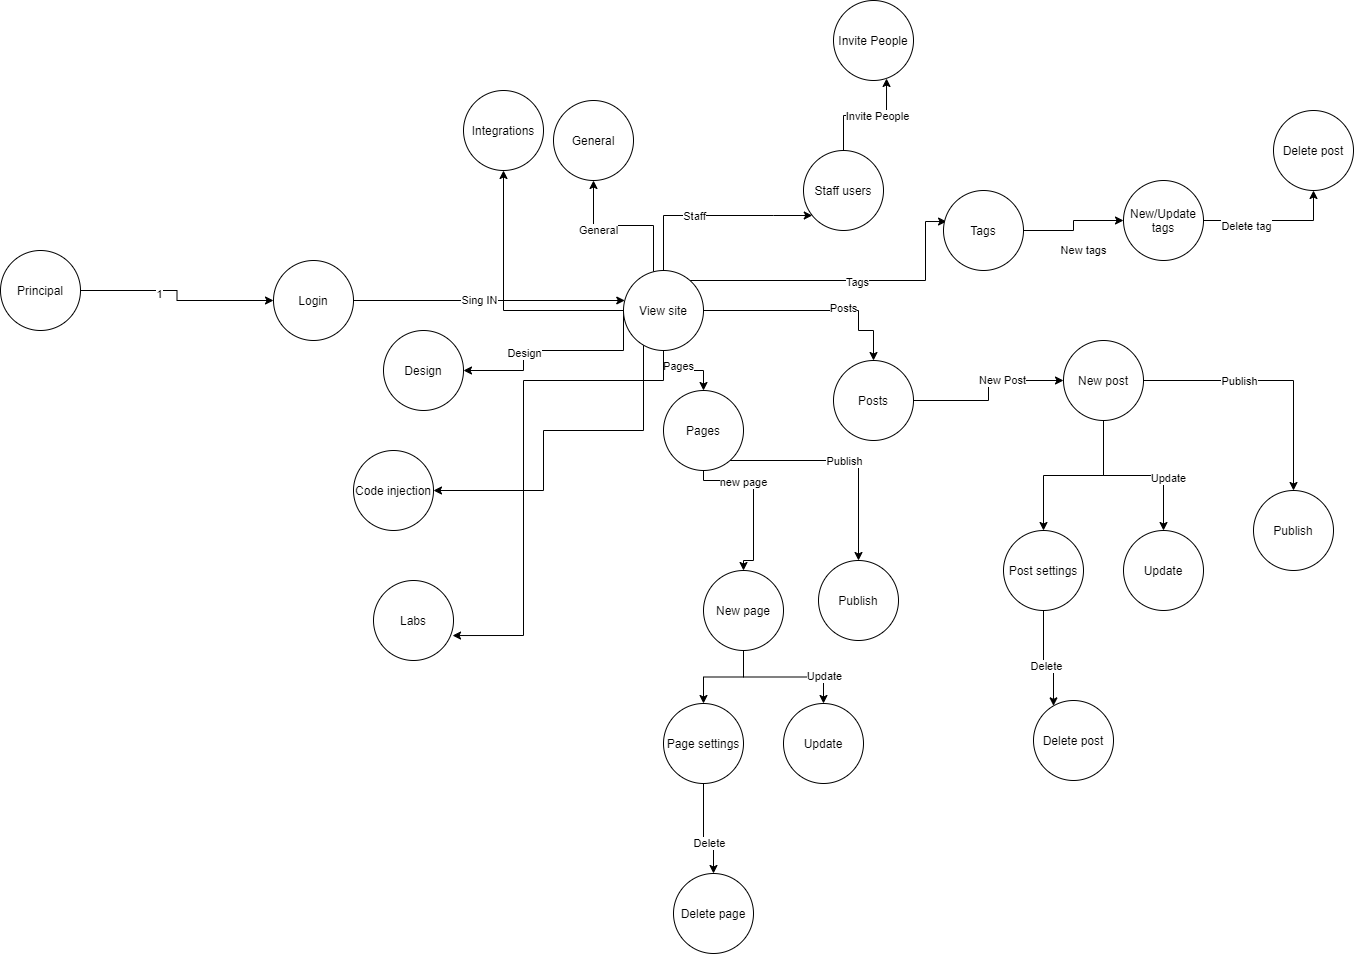

The diagram above was exported from draw.io. Its source (the exported page's mxGraphModel, read from the mxfile embedded in the PNG):
<mxGraphModel dx="1769" dy="1751" grid="1" gridSize="10" guides="1" tooltips="1" connect="1" arrows="1" fold="1" page="1" pageScale="1" pageWidth="827" pageHeight="1169" math="0" shadow="0">
  <root>
    <mxCell id="0" />
    <mxCell id="1" parent="0" />
    <mxCell id="szjY0t-2eUpt7R4jYgN2-10" style="edgeStyle=orthogonalEdgeStyle;rounded=0;orthogonalLoop=1;jettySize=auto;html=1;" edge="1" parent="1" source="szjY0t-2eUpt7R4jYgN2-1" target="szjY0t-2eUpt7R4jYgN2-9">
      <mxGeometry relative="1" as="geometry">
        <Array as="points">
          <mxPoint x="255" y="70" />
          <mxPoint x="255" y="90" />
        </Array>
      </mxGeometry>
    </mxCell>
    <mxCell id="szjY0t-2eUpt7R4jYgN2-11" value="Sing IN" style="edgeLabel;html=1;align=center;verticalAlign=middle;resizable=0;points=[];" vertex="1" connectable="0" parent="szjY0t-2eUpt7R4jYgN2-10">
      <mxGeometry x="-0.0798" y="1" relative="1" as="geometry">
        <mxPoint as="offset" />
      </mxGeometry>
    </mxCell>
    <mxCell id="szjY0t-2eUpt7R4jYgN2-1" value="Login" style="ellipse;whiteSpace=wrap;html=1;aspect=fixed;" vertex="1" parent="1">
      <mxGeometry x="-140" y="40" width="80" height="80" as="geometry" />
    </mxCell>
    <mxCell id="szjY0t-2eUpt7R4jYgN2-7" style="edgeStyle=orthogonalEdgeStyle;rounded=0;orthogonalLoop=1;jettySize=auto;html=1;" edge="1" parent="1" source="szjY0t-2eUpt7R4jYgN2-6" target="szjY0t-2eUpt7R4jYgN2-1">
      <mxGeometry relative="1" as="geometry" />
    </mxCell>
    <mxCell id="szjY0t-2eUpt7R4jYgN2-8" value="1&lt;br&gt;" style="edgeLabel;html=1;align=center;verticalAlign=middle;resizable=0;points=[];" vertex="1" connectable="0" parent="szjY0t-2eUpt7R4jYgN2-7">
      <mxGeometry x="-0.2333" y="-3" relative="1" as="geometry">
        <mxPoint as="offset" />
      </mxGeometry>
    </mxCell>
    <mxCell id="szjY0t-2eUpt7R4jYgN2-6" value="Principal" style="ellipse;whiteSpace=wrap;html=1;aspect=fixed;" vertex="1" parent="1">
      <mxGeometry x="-413" y="30" width="80" height="80" as="geometry" />
    </mxCell>
    <mxCell id="szjY0t-2eUpt7R4jYgN2-13" style="edgeStyle=orthogonalEdgeStyle;rounded=0;orthogonalLoop=1;jettySize=auto;html=1;" edge="1" parent="1" source="szjY0t-2eUpt7R4jYgN2-9" target="szjY0t-2eUpt7R4jYgN2-12">
      <mxGeometry relative="1" as="geometry">
        <Array as="points">
          <mxPoint x="445" y="90" />
          <mxPoint x="445" y="110" />
        </Array>
      </mxGeometry>
    </mxCell>
    <mxCell id="szjY0t-2eUpt7R4jYgN2-14" value="Posts" style="edgeLabel;html=1;align=center;verticalAlign=middle;resizable=0;points=[];" vertex="1" connectable="0" parent="szjY0t-2eUpt7R4jYgN2-13">
      <mxGeometry x="0.2615" y="3" relative="1" as="geometry">
        <mxPoint as="offset" />
      </mxGeometry>
    </mxCell>
    <mxCell id="szjY0t-2eUpt7R4jYgN2-33" style="edgeStyle=orthogonalEdgeStyle;rounded=0;orthogonalLoop=1;jettySize=auto;html=1;" edge="1" parent="1" source="szjY0t-2eUpt7R4jYgN2-9" target="szjY0t-2eUpt7R4jYgN2-32">
      <mxGeometry relative="1" as="geometry" />
    </mxCell>
    <mxCell id="szjY0t-2eUpt7R4jYgN2-36" value="Pages" style="edgeLabel;html=1;align=center;verticalAlign=middle;resizable=0;points=[];" vertex="1" connectable="0" parent="szjY0t-2eUpt7R4jYgN2-33">
      <mxGeometry x="-0.2" y="4" relative="1" as="geometry">
        <mxPoint x="2" y="-1" as="offset" />
      </mxGeometry>
    </mxCell>
    <mxCell id="szjY0t-2eUpt7R4jYgN2-50" style="edgeStyle=orthogonalEdgeStyle;rounded=0;orthogonalLoop=1;jettySize=auto;html=1;entryX=0.038;entryY=0.388;entryDx=0;entryDy=0;entryPerimeter=0;" edge="1" parent="1" source="szjY0t-2eUpt7R4jYgN2-9" target="szjY0t-2eUpt7R4jYgN2-49">
      <mxGeometry relative="1" as="geometry">
        <Array as="points">
          <mxPoint x="512" y="60" />
          <mxPoint x="512" y="1" />
        </Array>
      </mxGeometry>
    </mxCell>
    <mxCell id="szjY0t-2eUpt7R4jYgN2-51" value="Tags" style="edgeLabel;html=1;align=center;verticalAlign=middle;resizable=0;points=[];" vertex="1" connectable="0" parent="szjY0t-2eUpt7R4jYgN2-50">
      <mxGeometry x="0.0571" y="-1" relative="1" as="geometry">
        <mxPoint as="offset" />
      </mxGeometry>
    </mxCell>
    <mxCell id="szjY0t-2eUpt7R4jYgN2-71" style="edgeStyle=orthogonalEdgeStyle;rounded=0;orthogonalLoop=1;jettySize=auto;html=1;" edge="1" parent="1" source="szjY0t-2eUpt7R4jYgN2-9" target="szjY0t-2eUpt7R4jYgN2-70">
      <mxGeometry relative="1" as="geometry">
        <Array as="points">
          <mxPoint x="360" y="-5" />
          <mxPoint x="340" y="-5" />
        </Array>
      </mxGeometry>
    </mxCell>
    <mxCell id="szjY0t-2eUpt7R4jYgN2-72" value="Staff" style="edgeLabel;html=1;align=center;verticalAlign=middle;resizable=0;points=[];" vertex="1" connectable="0" parent="szjY0t-2eUpt7R4jYgN2-71">
      <mxGeometry x="-0.1692" relative="1" as="geometry">
        <mxPoint as="offset" />
      </mxGeometry>
    </mxCell>
    <mxCell id="szjY0t-2eUpt7R4jYgN2-77" style="edgeStyle=orthogonalEdgeStyle;rounded=0;orthogonalLoop=1;jettySize=auto;html=1;" edge="1" parent="1" source="szjY0t-2eUpt7R4jYgN2-9" target="szjY0t-2eUpt7R4jYgN2-76">
      <mxGeometry relative="1" as="geometry">
        <mxPoint x="180" y="-30" as="targetPoint" />
        <Array as="points">
          <mxPoint x="240" y="5" />
          <mxPoint x="180" y="5" />
        </Array>
      </mxGeometry>
    </mxCell>
    <mxCell id="szjY0t-2eUpt7R4jYgN2-78" value="General" style="edgeLabel;html=1;align=center;verticalAlign=middle;resizable=0;points=[];" vertex="1" connectable="0" parent="szjY0t-2eUpt7R4jYgN2-77">
      <mxGeometry x="0.35" y="4" relative="1" as="geometry">
        <mxPoint as="offset" />
      </mxGeometry>
    </mxCell>
    <mxCell id="szjY0t-2eUpt7R4jYgN2-80" style="edgeStyle=orthogonalEdgeStyle;rounded=0;orthogonalLoop=1;jettySize=auto;html=1;exitX=0;exitY=0.5;exitDx=0;exitDy=0;" edge="1" parent="1" source="szjY0t-2eUpt7R4jYgN2-9" target="szjY0t-2eUpt7R4jYgN2-79">
      <mxGeometry relative="1" as="geometry">
        <Array as="points">
          <mxPoint x="210" y="130" />
          <mxPoint x="110" y="130" />
        </Array>
      </mxGeometry>
    </mxCell>
    <mxCell id="szjY0t-2eUpt7R4jYgN2-81" value="Design" style="edgeLabel;html=1;align=center;verticalAlign=middle;resizable=0;points=[];" vertex="1" connectable="0" parent="szjY0t-2eUpt7R4jYgN2-80">
      <mxGeometry x="0.2909" relative="1" as="geometry">
        <mxPoint as="offset" />
      </mxGeometry>
    </mxCell>
    <mxCell id="szjY0t-2eUpt7R4jYgN2-83" style="edgeStyle=orthogonalEdgeStyle;rounded=0;orthogonalLoop=1;jettySize=auto;html=1;" edge="1" parent="1" source="szjY0t-2eUpt7R4jYgN2-9" target="szjY0t-2eUpt7R4jYgN2-82">
      <mxGeometry relative="1" as="geometry">
        <Array as="points">
          <mxPoint x="230" y="210" />
          <mxPoint x="130" y="210" />
        </Array>
      </mxGeometry>
    </mxCell>
    <mxCell id="szjY0t-2eUpt7R4jYgN2-85" style="edgeStyle=orthogonalEdgeStyle;rounded=0;orthogonalLoop=1;jettySize=auto;html=1;" edge="1" parent="1" source="szjY0t-2eUpt7R4jYgN2-9" target="szjY0t-2eUpt7R4jYgN2-84">
      <mxGeometry relative="1" as="geometry" />
    </mxCell>
    <mxCell id="szjY0t-2eUpt7R4jYgN2-87" style="edgeStyle=orthogonalEdgeStyle;rounded=0;orthogonalLoop=1;jettySize=auto;html=1;entryX=0.988;entryY=0.688;entryDx=0;entryDy=0;entryPerimeter=0;" edge="1" parent="1" source="szjY0t-2eUpt7R4jYgN2-9" target="szjY0t-2eUpt7R4jYgN2-86">
      <mxGeometry relative="1" as="geometry">
        <Array as="points">
          <mxPoint x="250" y="160" />
          <mxPoint x="110" y="160" />
          <mxPoint x="110" y="415" />
        </Array>
      </mxGeometry>
    </mxCell>
    <mxCell id="szjY0t-2eUpt7R4jYgN2-9" value="View site" style="ellipse;whiteSpace=wrap;html=1;aspect=fixed;" vertex="1" parent="1">
      <mxGeometry x="210" y="50" width="80" height="80" as="geometry" />
    </mxCell>
    <object label="" id="szjY0t-2eUpt7R4jYgN2-16">
      <mxCell style="edgeStyle=orthogonalEdgeStyle;rounded=0;orthogonalLoop=1;jettySize=auto;html=1;" edge="1" parent="1" source="szjY0t-2eUpt7R4jYgN2-12" target="szjY0t-2eUpt7R4jYgN2-15">
        <mxGeometry relative="1" as="geometry">
          <Array as="points">
            <mxPoint x="575" y="180" />
            <mxPoint x="575" y="160" />
          </Array>
        </mxGeometry>
      </mxCell>
    </object>
    <mxCell id="szjY0t-2eUpt7R4jYgN2-25" value="New Post" style="edgeLabel;html=1;align=center;verticalAlign=middle;resizable=0;points=[];" vertex="1" connectable="0" parent="szjY0t-2eUpt7R4jYgN2-16">
      <mxGeometry x="0.2706" y="1" relative="1" as="geometry">
        <mxPoint as="offset" />
      </mxGeometry>
    </mxCell>
    <mxCell id="szjY0t-2eUpt7R4jYgN2-12" value="Posts" style="ellipse;whiteSpace=wrap;html=1;aspect=fixed;" vertex="1" parent="1">
      <mxGeometry x="420" y="140" width="80" height="80" as="geometry" />
    </mxCell>
    <mxCell id="szjY0t-2eUpt7R4jYgN2-19" style="edgeStyle=orthogonalEdgeStyle;rounded=0;orthogonalLoop=1;jettySize=auto;html=1;" edge="1" parent="1" source="szjY0t-2eUpt7R4jYgN2-15" target="szjY0t-2eUpt7R4jYgN2-20">
      <mxGeometry relative="1" as="geometry">
        <mxPoint x="640" y="310" as="targetPoint" />
        <Array as="points">
          <mxPoint x="880" y="160" />
        </Array>
      </mxGeometry>
    </mxCell>
    <mxCell id="szjY0t-2eUpt7R4jYgN2-26" value="Publish" style="edgeLabel;html=1;align=center;verticalAlign=middle;resizable=0;points=[];" vertex="1" connectable="0" parent="szjY0t-2eUpt7R4jYgN2-19">
      <mxGeometry x="-0.2692" relative="1" as="geometry">
        <mxPoint as="offset" />
      </mxGeometry>
    </mxCell>
    <mxCell id="szjY0t-2eUpt7R4jYgN2-22" style="edgeStyle=orthogonalEdgeStyle;rounded=0;orthogonalLoop=1;jettySize=auto;html=1;" edge="1" parent="1" source="szjY0t-2eUpt7R4jYgN2-15" target="szjY0t-2eUpt7R4jYgN2-21">
      <mxGeometry relative="1" as="geometry" />
    </mxCell>
    <mxCell id="szjY0t-2eUpt7R4jYgN2-27" value="Update" style="edgeLabel;html=1;align=center;verticalAlign=middle;resizable=0;points=[];" vertex="1" connectable="0" parent="szjY0t-2eUpt7R4jYgN2-22">
      <mxGeometry x="0.3765" y="4" relative="1" as="geometry">
        <mxPoint as="offset" />
      </mxGeometry>
    </mxCell>
    <mxCell id="szjY0t-2eUpt7R4jYgN2-24" style="edgeStyle=orthogonalEdgeStyle;rounded=0;orthogonalLoop=1;jettySize=auto;html=1;" edge="1" parent="1" source="szjY0t-2eUpt7R4jYgN2-15" target="szjY0t-2eUpt7R4jYgN2-23">
      <mxGeometry relative="1" as="geometry">
        <Array as="points">
          <mxPoint x="690" y="255" />
          <mxPoint x="630" y="255" />
        </Array>
      </mxGeometry>
    </mxCell>
    <mxCell id="szjY0t-2eUpt7R4jYgN2-15" value="New post" style="ellipse;whiteSpace=wrap;html=1;aspect=fixed;" vertex="1" parent="1">
      <mxGeometry x="650" y="120" width="80" height="80" as="geometry" />
    </mxCell>
    <mxCell id="szjY0t-2eUpt7R4jYgN2-20" value="Publish" style="ellipse;whiteSpace=wrap;html=1;aspect=fixed;" vertex="1" parent="1">
      <mxGeometry x="840" y="270" width="80" height="80" as="geometry" />
    </mxCell>
    <mxCell id="szjY0t-2eUpt7R4jYgN2-21" value="Update" style="ellipse;whiteSpace=wrap;html=1;aspect=fixed;" vertex="1" parent="1">
      <mxGeometry x="710" y="310" width="80" height="80" as="geometry" />
    </mxCell>
    <mxCell id="szjY0t-2eUpt7R4jYgN2-30" style="edgeStyle=orthogonalEdgeStyle;rounded=0;orthogonalLoop=1;jettySize=auto;html=1;" edge="1" parent="1" source="szjY0t-2eUpt7R4jYgN2-23" target="szjY0t-2eUpt7R4jYgN2-29">
      <mxGeometry relative="1" as="geometry">
        <Array as="points">
          <mxPoint x="630" y="450" />
          <mxPoint x="640" y="450" />
        </Array>
      </mxGeometry>
    </mxCell>
    <mxCell id="szjY0t-2eUpt7R4jYgN2-31" value="Delete" style="edgeLabel;html=1;align=center;verticalAlign=middle;resizable=0;points=[];" vertex="1" connectable="0" parent="szjY0t-2eUpt7R4jYgN2-30">
      <mxGeometry x="0.1714" y="5" relative="1" as="geometry">
        <mxPoint as="offset" />
      </mxGeometry>
    </mxCell>
    <mxCell id="szjY0t-2eUpt7R4jYgN2-23" value="Post settings" style="ellipse;whiteSpace=wrap;html=1;aspect=fixed;" vertex="1" parent="1">
      <mxGeometry x="590" y="310" width="80" height="80" as="geometry" />
    </mxCell>
    <mxCell id="szjY0t-2eUpt7R4jYgN2-29" value="Delete post" style="ellipse;whiteSpace=wrap;html=1;aspect=fixed;" vertex="1" parent="1">
      <mxGeometry x="620" y="480" width="80" height="80" as="geometry" />
    </mxCell>
    <mxCell id="szjY0t-2eUpt7R4jYgN2-35" style="edgeStyle=orthogonalEdgeStyle;rounded=0;orthogonalLoop=1;jettySize=auto;html=1;" edge="1" parent="1" source="szjY0t-2eUpt7R4jYgN2-32" target="szjY0t-2eUpt7R4jYgN2-34">
      <mxGeometry relative="1" as="geometry">
        <Array as="points">
          <mxPoint x="290" y="260" />
          <mxPoint x="340" y="260" />
          <mxPoint x="340" y="340" />
          <mxPoint x="330" y="340" />
        </Array>
      </mxGeometry>
    </mxCell>
    <mxCell id="szjY0t-2eUpt7R4jYgN2-43" value="new page" style="edgeLabel;html=1;align=center;verticalAlign=middle;resizable=0;points=[];" vertex="1" connectable="0" parent="szjY0t-2eUpt7R4jYgN2-35">
      <mxGeometry x="-0.39" y="-1" relative="1" as="geometry">
        <mxPoint as="offset" />
      </mxGeometry>
    </mxCell>
    <mxCell id="szjY0t-2eUpt7R4jYgN2-48" style="edgeStyle=orthogonalEdgeStyle;rounded=0;orthogonalLoop=1;jettySize=auto;html=1;" edge="1" parent="1" source="szjY0t-2eUpt7R4jYgN2-32" target="szjY0t-2eUpt7R4jYgN2-47">
      <mxGeometry relative="1" as="geometry">
        <Array as="points">
          <mxPoint x="445" y="240" />
        </Array>
      </mxGeometry>
    </mxCell>
    <mxCell id="szjY0t-2eUpt7R4jYgN2-32" value="Pages" style="ellipse;whiteSpace=wrap;html=1;aspect=fixed;" vertex="1" parent="1">
      <mxGeometry x="250" y="170" width="80" height="80" as="geometry" />
    </mxCell>
    <mxCell id="szjY0t-2eUpt7R4jYgN2-44" style="edgeStyle=orthogonalEdgeStyle;rounded=0;orthogonalLoop=1;jettySize=auto;html=1;" edge="1" parent="1" source="szjY0t-2eUpt7R4jYgN2-34" target="szjY0t-2eUpt7R4jYgN2-41">
      <mxGeometry relative="1" as="geometry" />
    </mxCell>
    <mxCell id="szjY0t-2eUpt7R4jYgN2-45" style="edgeStyle=orthogonalEdgeStyle;rounded=0;orthogonalLoop=1;jettySize=auto;html=1;" edge="1" parent="1" source="szjY0t-2eUpt7R4jYgN2-34" target="szjY0t-2eUpt7R4jYgN2-38">
      <mxGeometry relative="1" as="geometry" />
    </mxCell>
    <mxCell id="szjY0t-2eUpt7R4jYgN2-34" value="New page" style="ellipse;whiteSpace=wrap;html=1;aspect=fixed;" vertex="1" parent="1">
      <mxGeometry x="290" y="350" width="80" height="80" as="geometry" />
    </mxCell>
    <mxCell id="szjY0t-2eUpt7R4jYgN2-37" value="Update" style="edgeLabel;html=1;align=center;verticalAlign=middle;resizable=0;points=[];" vertex="1" connectable="0" parent="1">
      <mxGeometry x="410" y="500" as="geometry">
        <mxPoint y="-45" as="offset" />
      </mxGeometry>
    </mxCell>
    <mxCell id="szjY0t-2eUpt7R4jYgN2-38" value="Update" style="ellipse;whiteSpace=wrap;html=1;aspect=fixed;" vertex="1" parent="1">
      <mxGeometry x="370" y="483" width="80" height="80" as="geometry" />
    </mxCell>
    <mxCell id="szjY0t-2eUpt7R4jYgN2-39" style="edgeStyle=orthogonalEdgeStyle;rounded=0;orthogonalLoop=1;jettySize=auto;html=1;" edge="1" parent="1" source="szjY0t-2eUpt7R4jYgN2-41" target="szjY0t-2eUpt7R4jYgN2-42">
      <mxGeometry relative="1" as="geometry">
        <Array as="points">
          <mxPoint x="290" y="623" />
          <mxPoint x="300" y="623" />
        </Array>
      </mxGeometry>
    </mxCell>
    <mxCell id="szjY0t-2eUpt7R4jYgN2-40" value="Delete" style="edgeLabel;html=1;align=center;verticalAlign=middle;resizable=0;points=[];" vertex="1" connectable="0" parent="szjY0t-2eUpt7R4jYgN2-39">
      <mxGeometry x="0.1714" y="5" relative="1" as="geometry">
        <mxPoint as="offset" />
      </mxGeometry>
    </mxCell>
    <mxCell id="szjY0t-2eUpt7R4jYgN2-41" value="Page settings" style="ellipse;whiteSpace=wrap;html=1;aspect=fixed;" vertex="1" parent="1">
      <mxGeometry x="250" y="483" width="80" height="80" as="geometry" />
    </mxCell>
    <mxCell id="szjY0t-2eUpt7R4jYgN2-42" value="Delete page" style="ellipse;whiteSpace=wrap;html=1;aspect=fixed;" vertex="1" parent="1">
      <mxGeometry x="260" y="653" width="80" height="80" as="geometry" />
    </mxCell>
    <mxCell id="szjY0t-2eUpt7R4jYgN2-46" value="Publish" style="edgeLabel;html=1;align=center;verticalAlign=middle;resizable=0;points=[];" vertex="1" connectable="0" parent="1">
      <mxGeometry x="430" y="240" as="geometry" />
    </mxCell>
    <mxCell id="szjY0t-2eUpt7R4jYgN2-47" value="Publish" style="ellipse;whiteSpace=wrap;html=1;aspect=fixed;" vertex="1" parent="1">
      <mxGeometry x="405" y="340" width="80" height="80" as="geometry" />
    </mxCell>
    <mxCell id="szjY0t-2eUpt7R4jYgN2-66" value="&lt;span style=&quot;color: rgb(0 , 0 , 0) ; font-family: &amp;#34;helvetica&amp;#34; ; font-size: 11px ; font-style: normal ; font-weight: 400 ; letter-spacing: normal ; text-align: center ; text-indent: 0px ; text-transform: none ; word-spacing: 0px ; background-color: rgb(255 , 255 , 255) ; display: inline ; float: none&quot;&gt;New tags&lt;/span&gt;" style="edgeStyle=orthogonalEdgeStyle;rounded=0;orthogonalLoop=1;jettySize=auto;html=1;" edge="1" parent="1" source="szjY0t-2eUpt7R4jYgN2-49" target="szjY0t-2eUpt7R4jYgN2-58">
      <mxGeometry x="0.2667" y="-30" relative="1" as="geometry">
        <mxPoint as="offset" />
      </mxGeometry>
    </mxCell>
    <mxCell id="szjY0t-2eUpt7R4jYgN2-49" value="Tags" style="ellipse;whiteSpace=wrap;html=1;aspect=fixed;" vertex="1" parent="1">
      <mxGeometry x="530" y="-30" width="80" height="80" as="geometry" />
    </mxCell>
    <mxCell id="szjY0t-2eUpt7R4jYgN2-67" style="edgeStyle=orthogonalEdgeStyle;rounded=0;orthogonalLoop=1;jettySize=auto;html=1;entryX=0.5;entryY=1;entryDx=0;entryDy=0;" edge="1" parent="1" source="szjY0t-2eUpt7R4jYgN2-58" target="szjY0t-2eUpt7R4jYgN2-64">
      <mxGeometry relative="1" as="geometry" />
    </mxCell>
    <mxCell id="szjY0t-2eUpt7R4jYgN2-68" value="Delete tag" style="edgeLabel;html=1;align=center;verticalAlign=middle;resizable=0;points=[];" vertex="1" connectable="0" parent="szjY0t-2eUpt7R4jYgN2-67">
      <mxGeometry x="-0.4" y="-5" relative="1" as="geometry">
        <mxPoint as="offset" />
      </mxGeometry>
    </mxCell>
    <mxCell id="szjY0t-2eUpt7R4jYgN2-58" value="New/Update tags" style="ellipse;whiteSpace=wrap;html=1;aspect=fixed;" vertex="1" parent="1">
      <mxGeometry x="710" y="-40" width="80" height="80" as="geometry" />
    </mxCell>
    <mxCell id="szjY0t-2eUpt7R4jYgN2-64" value="Delete post" style="ellipse;whiteSpace=wrap;html=1;aspect=fixed;" vertex="1" parent="1">
      <mxGeometry x="860" y="-110" width="80" height="80" as="geometry" />
    </mxCell>
    <mxCell id="szjY0t-2eUpt7R4jYgN2-74" style="edgeStyle=orthogonalEdgeStyle;rounded=0;orthogonalLoop=1;jettySize=auto;html=1;entryX=0.663;entryY=0.975;entryDx=0;entryDy=0;entryPerimeter=0;" edge="1" parent="1" source="szjY0t-2eUpt7R4jYgN2-70" target="szjY0t-2eUpt7R4jYgN2-73">
      <mxGeometry relative="1" as="geometry" />
    </mxCell>
    <mxCell id="szjY0t-2eUpt7R4jYgN2-75" value="Invite People" style="edgeLabel;html=1;align=center;verticalAlign=middle;resizable=0;points=[];" vertex="1" connectable="0" parent="szjY0t-2eUpt7R4jYgN2-74">
      <mxGeometry x="0.1879" relative="1" as="geometry">
        <mxPoint as="offset" />
      </mxGeometry>
    </mxCell>
    <mxCell id="szjY0t-2eUpt7R4jYgN2-70" value="Staff users" style="ellipse;whiteSpace=wrap;html=1;aspect=fixed;" vertex="1" parent="1">
      <mxGeometry x="390" y="-70" width="80" height="80" as="geometry" />
    </mxCell>
    <mxCell id="szjY0t-2eUpt7R4jYgN2-73" value="Invite People" style="ellipse;whiteSpace=wrap;html=1;aspect=fixed;" vertex="1" parent="1">
      <mxGeometry x="420" y="-220" width="80" height="80" as="geometry" />
    </mxCell>
    <mxCell id="szjY0t-2eUpt7R4jYgN2-76" value="General" style="ellipse;whiteSpace=wrap;html=1;aspect=fixed;" vertex="1" parent="1">
      <mxGeometry x="140" y="-120" width="80" height="80" as="geometry" />
    </mxCell>
    <mxCell id="szjY0t-2eUpt7R4jYgN2-79" value="Design" style="ellipse;whiteSpace=wrap;html=1;aspect=fixed;" vertex="1" parent="1">
      <mxGeometry x="-30" y="110" width="80" height="80" as="geometry" />
    </mxCell>
    <mxCell id="szjY0t-2eUpt7R4jYgN2-82" value="Code injection" style="ellipse;whiteSpace=wrap;html=1;aspect=fixed;" vertex="1" parent="1">
      <mxGeometry x="-60" y="230" width="80" height="80" as="geometry" />
    </mxCell>
    <mxCell id="szjY0t-2eUpt7R4jYgN2-84" value="Integrations" style="ellipse;whiteSpace=wrap;html=1;aspect=fixed;" vertex="1" parent="1">
      <mxGeometry x="50" y="-130" width="80" height="80" as="geometry" />
    </mxCell>
    <mxCell id="szjY0t-2eUpt7R4jYgN2-86" value="Labs" style="ellipse;whiteSpace=wrap;html=1;aspect=fixed;" vertex="1" parent="1">
      <mxGeometry x="-40" y="360" width="80" height="80" as="geometry" />
    </mxCell>
  </root>
</mxGraphModel>